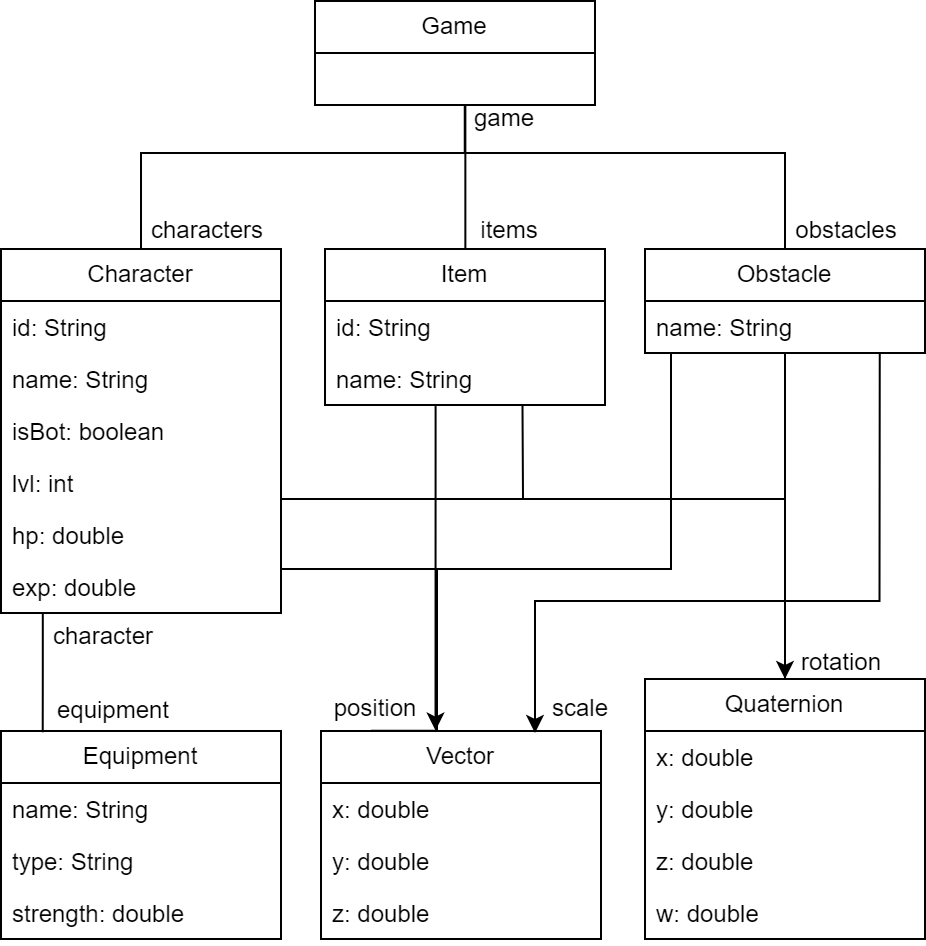

The diagram above was exported from draw.io. Its source (the exported page's mxGraphModel, read from the mxfile embedded in the PNG):
<mxGraphModel dx="1709" dy="985" grid="0" gridSize="10" guides="1" tooltips="1" connect="1" arrows="1" fold="1" page="1" pageScale="1" pageWidth="462" pageHeight="472" math="0" shadow="0">
  <root>
    <mxCell id="0" />
    <mxCell id="1" parent="0" />
    <mxCell id="NBPQ4TM819n8cCmE8T37-46" style="edgeStyle=orthogonalEdgeStyle;rounded=0;orthogonalLoop=1;jettySize=auto;html=1;exitX=0.5;exitY=0;exitDx=0;exitDy=0;endArrow=none;endFill=0;" edge="1" parent="1" source="NBPQ4TM819n8cCmE8T37-1">
      <mxGeometry relative="1" as="geometry">
        <mxPoint x="232" y="52" as="targetPoint" />
        <Array as="points">
          <mxPoint x="70" y="76" />
          <mxPoint x="232" y="76" />
          <mxPoint x="151" y="75" />
        </Array>
      </mxGeometry>
    </mxCell>
    <mxCell id="NBPQ4TM819n8cCmE8T37-58" style="edgeStyle=orthogonalEdgeStyle;rounded=0;orthogonalLoop=1;jettySize=auto;html=1;entryX=0.149;entryY=0.006;entryDx=0;entryDy=0;endArrow=none;endFill=0;entryPerimeter=0;" edge="1" parent="1" source="NBPQ4TM819n8cCmE8T37-1" target="NBPQ4TM819n8cCmE8T37-49">
      <mxGeometry relative="1" as="geometry">
        <Array as="points">
          <mxPoint x="21" y="335" />
        </Array>
      </mxGeometry>
    </mxCell>
    <mxCell id="NBPQ4TM819n8cCmE8T37-59" style="edgeStyle=orthogonalEdgeStyle;rounded=0;orthogonalLoop=1;jettySize=auto;html=1;entryX=0.179;entryY=-0.001;entryDx=0;entryDy=0;endArrow=none;endFill=0;entryPerimeter=0;" edge="1" parent="1" source="NBPQ4TM819n8cCmE8T37-1" target="NBPQ4TM819n8cCmE8T37-16">
      <mxGeometry relative="1" as="geometry">
        <Array as="points">
          <mxPoint x="218" y="284" />
          <mxPoint x="218" y="365" />
        </Array>
      </mxGeometry>
    </mxCell>
    <mxCell id="NBPQ4TM819n8cCmE8T37-1" value="Character" style="swimlane;fontStyle=0;childLayout=stackLayout;horizontal=1;startSize=26;fillColor=none;horizontalStack=0;resizeParent=1;resizeParentMax=0;resizeLast=0;collapsible=1;marginBottom=0;whiteSpace=wrap;html=1;" vertex="1" parent="1">
      <mxGeometry y="124" width="140" height="182" as="geometry" />
    </mxCell>
    <mxCell id="NBPQ4TM819n8cCmE8T37-3" value="id: String" style="text;strokeColor=none;fillColor=none;align=left;verticalAlign=top;spacingLeft=4;spacingRight=4;overflow=hidden;rotatable=0;points=[[0,0.5],[1,0.5]];portConstraint=eastwest;whiteSpace=wrap;html=1;" vertex="1" parent="NBPQ4TM819n8cCmE8T37-1">
      <mxGeometry y="26" width="140" height="26" as="geometry" />
    </mxCell>
    <mxCell id="NBPQ4TM819n8cCmE8T37-2" value="name: String" style="text;strokeColor=none;fillColor=none;align=left;verticalAlign=top;spacingLeft=4;spacingRight=4;overflow=hidden;rotatable=0;points=[[0,0.5],[1,0.5]];portConstraint=eastwest;whiteSpace=wrap;html=1;" vertex="1" parent="NBPQ4TM819n8cCmE8T37-1">
      <mxGeometry y="52" width="140" height="26" as="geometry" />
    </mxCell>
    <mxCell id="NBPQ4TM819n8cCmE8T37-7" value="isBot: boolean" style="text;strokeColor=none;fillColor=none;align=left;verticalAlign=top;spacingLeft=4;spacingRight=4;overflow=hidden;rotatable=0;points=[[0,0.5],[1,0.5]];portConstraint=eastwest;whiteSpace=wrap;html=1;" vertex="1" parent="NBPQ4TM819n8cCmE8T37-1">
      <mxGeometry y="78" width="140" height="26" as="geometry" />
    </mxCell>
    <mxCell id="NBPQ4TM819n8cCmE8T37-8" value="lvl: int" style="text;strokeColor=none;fillColor=none;align=left;verticalAlign=top;spacingLeft=4;spacingRight=4;overflow=hidden;rotatable=0;points=[[0,0.5],[1,0.5]];portConstraint=eastwest;whiteSpace=wrap;html=1;" vertex="1" parent="NBPQ4TM819n8cCmE8T37-1">
      <mxGeometry y="104" width="140" height="26" as="geometry" />
    </mxCell>
    <mxCell id="NBPQ4TM819n8cCmE8T37-4" value="hp: double" style="text;strokeColor=none;fillColor=none;align=left;verticalAlign=top;spacingLeft=4;spacingRight=4;overflow=hidden;rotatable=0;points=[[0,0.5],[1,0.5]];portConstraint=eastwest;whiteSpace=wrap;html=1;" vertex="1" parent="NBPQ4TM819n8cCmE8T37-1">
      <mxGeometry y="130" width="140" height="26" as="geometry" />
    </mxCell>
    <mxCell id="NBPQ4TM819n8cCmE8T37-6" value="exp: double" style="text;strokeColor=none;fillColor=none;align=left;verticalAlign=top;spacingLeft=4;spacingRight=4;overflow=hidden;rotatable=0;points=[[0,0.5],[1,0.5]];portConstraint=eastwest;whiteSpace=wrap;html=1;" vertex="1" parent="NBPQ4TM819n8cCmE8T37-1">
      <mxGeometry y="156" width="140" height="26" as="geometry" />
    </mxCell>
    <mxCell id="NBPQ4TM819n8cCmE8T37-9" value="Game" style="swimlane;fontStyle=0;childLayout=stackLayout;horizontal=1;startSize=26;fillColor=none;horizontalStack=0;resizeParent=1;resizeParentMax=0;resizeLast=0;collapsible=1;marginBottom=0;whiteSpace=wrap;html=1;" vertex="1" parent="1">
      <mxGeometry x="157" width="140" height="52" as="geometry" />
    </mxCell>
    <mxCell id="NBPQ4TM819n8cCmE8T37-15" value="&amp;nbsp;" style="text;strokeColor=none;fillColor=none;align=left;verticalAlign=top;spacingLeft=4;spacingRight=4;overflow=hidden;rotatable=0;points=[[0,0.5],[1,0.5]];portConstraint=eastwest;whiteSpace=wrap;html=1;" vertex="1" parent="NBPQ4TM819n8cCmE8T37-9">
      <mxGeometry y="26" width="140" height="26" as="geometry" />
    </mxCell>
    <mxCell id="NBPQ4TM819n8cCmE8T37-16" value="Vector" style="swimlane;fontStyle=0;childLayout=stackLayout;horizontal=1;startSize=26;fillColor=none;horizontalStack=0;resizeParent=1;resizeParentMax=0;resizeLast=0;collapsible=1;marginBottom=0;whiteSpace=wrap;html=1;" vertex="1" parent="1">
      <mxGeometry x="160" y="365" width="140" height="104" as="geometry" />
    </mxCell>
    <mxCell id="NBPQ4TM819n8cCmE8T37-17" value="x: double" style="text;strokeColor=none;fillColor=none;align=left;verticalAlign=top;spacingLeft=4;spacingRight=4;overflow=hidden;rotatable=0;points=[[0,0.5],[1,0.5]];portConstraint=eastwest;whiteSpace=wrap;html=1;" vertex="1" parent="NBPQ4TM819n8cCmE8T37-16">
      <mxGeometry y="26" width="140" height="26" as="geometry" />
    </mxCell>
    <mxCell id="NBPQ4TM819n8cCmE8T37-18" value="y: double" style="text;strokeColor=none;fillColor=none;align=left;verticalAlign=top;spacingLeft=4;spacingRight=4;overflow=hidden;rotatable=0;points=[[0,0.5],[1,0.5]];portConstraint=eastwest;whiteSpace=wrap;html=1;" vertex="1" parent="NBPQ4TM819n8cCmE8T37-16">
      <mxGeometry y="52" width="140" height="26" as="geometry" />
    </mxCell>
    <mxCell id="NBPQ4TM819n8cCmE8T37-19" value="z: double" style="text;strokeColor=none;fillColor=none;align=left;verticalAlign=top;spacingLeft=4;spacingRight=4;overflow=hidden;rotatable=0;points=[[0,0.5],[1,0.5]];portConstraint=eastwest;whiteSpace=wrap;html=1;" vertex="1" parent="NBPQ4TM819n8cCmE8T37-16">
      <mxGeometry y="78" width="140" height="26" as="geometry" />
    </mxCell>
    <mxCell id="NBPQ4TM819n8cCmE8T37-23" value="Quaternion" style="swimlane;fontStyle=0;childLayout=stackLayout;horizontal=1;startSize=26;fillColor=none;horizontalStack=0;resizeParent=1;resizeParentMax=0;resizeLast=0;collapsible=1;marginBottom=0;whiteSpace=wrap;html=1;" vertex="1" parent="1">
      <mxGeometry x="322" y="339" width="140" height="130" as="geometry" />
    </mxCell>
    <mxCell id="NBPQ4TM819n8cCmE8T37-24" value="x: double" style="text;strokeColor=none;fillColor=none;align=left;verticalAlign=top;spacingLeft=4;spacingRight=4;overflow=hidden;rotatable=0;points=[[0,0.5],[1,0.5]];portConstraint=eastwest;whiteSpace=wrap;html=1;" vertex="1" parent="NBPQ4TM819n8cCmE8T37-23">
      <mxGeometry y="26" width="140" height="26" as="geometry" />
    </mxCell>
    <mxCell id="NBPQ4TM819n8cCmE8T37-25" value="y: double" style="text;strokeColor=none;fillColor=none;align=left;verticalAlign=top;spacingLeft=4;spacingRight=4;overflow=hidden;rotatable=0;points=[[0,0.5],[1,0.5]];portConstraint=eastwest;whiteSpace=wrap;html=1;" vertex="1" parent="NBPQ4TM819n8cCmE8T37-23">
      <mxGeometry y="52" width="140" height="26" as="geometry" />
    </mxCell>
    <mxCell id="NBPQ4TM819n8cCmE8T37-28" value="z: double" style="text;strokeColor=none;fillColor=none;align=left;verticalAlign=top;spacingLeft=4;spacingRight=4;overflow=hidden;rotatable=0;points=[[0,0.5],[1,0.5]];portConstraint=eastwest;whiteSpace=wrap;html=1;" vertex="1" parent="NBPQ4TM819n8cCmE8T37-23">
      <mxGeometry y="78" width="140" height="26" as="geometry" />
    </mxCell>
    <mxCell id="NBPQ4TM819n8cCmE8T37-26" value="w: double" style="text;strokeColor=none;fillColor=none;align=left;verticalAlign=top;spacingLeft=4;spacingRight=4;overflow=hidden;rotatable=0;points=[[0,0.5],[1,0.5]];portConstraint=eastwest;whiteSpace=wrap;html=1;" vertex="1" parent="NBPQ4TM819n8cCmE8T37-23">
      <mxGeometry y="104" width="140" height="26" as="geometry" />
    </mxCell>
    <mxCell id="NBPQ4TM819n8cCmE8T37-47" style="edgeStyle=orthogonalEdgeStyle;rounded=0;orthogonalLoop=1;jettySize=auto;html=1;entryX=0.537;entryY=1.01;entryDx=0;entryDy=0;entryPerimeter=0;endArrow=none;endFill=0;" edge="1" parent="1" source="NBPQ4TM819n8cCmE8T37-36" target="NBPQ4TM819n8cCmE8T37-15">
      <mxGeometry relative="1" as="geometry">
        <Array as="points">
          <mxPoint x="232" y="52" />
        </Array>
      </mxGeometry>
    </mxCell>
    <mxCell id="NBPQ4TM819n8cCmE8T37-61" style="edgeStyle=orthogonalEdgeStyle;rounded=0;orthogonalLoop=1;jettySize=auto;html=1;endArrow=classic;endFill=1;exitX=0.401;exitY=1.021;exitDx=0;exitDy=0;exitPerimeter=0;entryX=0.409;entryY=-0.002;entryDx=0;entryDy=0;entryPerimeter=0;" edge="1" parent="1" source="NBPQ4TM819n8cCmE8T37-37" target="NBPQ4TM819n8cCmE8T37-16">
      <mxGeometry relative="1" as="geometry">
        <mxPoint x="218" y="362" as="targetPoint" />
        <Array as="points">
          <mxPoint x="218" y="365" />
        </Array>
      </mxGeometry>
    </mxCell>
    <mxCell id="NBPQ4TM819n8cCmE8T37-62" style="edgeStyle=orthogonalEdgeStyle;rounded=0;orthogonalLoop=1;jettySize=auto;html=1;entryX=0.5;entryY=0;entryDx=0;entryDy=0;exitX=0.705;exitY=0.991;exitDx=0;exitDy=0;exitPerimeter=0;endArrow=none;endFill=0;" edge="1" parent="1" source="NBPQ4TM819n8cCmE8T37-37" target="NBPQ4TM819n8cCmE8T37-23">
      <mxGeometry relative="1" as="geometry">
        <Array as="points">
          <mxPoint x="261" y="203" />
          <mxPoint x="261" y="203" />
          <mxPoint x="261" y="249" />
          <mxPoint x="392" y="249" />
        </Array>
      </mxGeometry>
    </mxCell>
    <mxCell id="NBPQ4TM819n8cCmE8T37-36" value="Item" style="swimlane;fontStyle=0;childLayout=stackLayout;horizontal=1;startSize=26;fillColor=none;horizontalStack=0;resizeParent=1;resizeParentMax=0;resizeLast=0;collapsible=1;marginBottom=0;whiteSpace=wrap;html=1;" vertex="1" parent="1">
      <mxGeometry x="162" y="124" width="140" height="78" as="geometry" />
    </mxCell>
    <mxCell id="NBPQ4TM819n8cCmE8T37-38" value="id: String" style="text;strokeColor=none;fillColor=none;align=left;verticalAlign=top;spacingLeft=4;spacingRight=4;overflow=hidden;rotatable=0;points=[[0,0.5],[1,0.5]];portConstraint=eastwest;whiteSpace=wrap;html=1;" vertex="1" parent="NBPQ4TM819n8cCmE8T37-36">
      <mxGeometry y="26" width="140" height="26" as="geometry" />
    </mxCell>
    <mxCell id="NBPQ4TM819n8cCmE8T37-37" value="name: String" style="text;strokeColor=none;fillColor=none;align=left;verticalAlign=top;spacingLeft=4;spacingRight=4;overflow=hidden;rotatable=0;points=[[0,0.5],[1,0.5]];portConstraint=eastwest;whiteSpace=wrap;html=1;" vertex="1" parent="NBPQ4TM819n8cCmE8T37-36">
      <mxGeometry y="52" width="140" height="26" as="geometry" />
    </mxCell>
    <mxCell id="NBPQ4TM819n8cCmE8T37-48" style="edgeStyle=orthogonalEdgeStyle;rounded=0;orthogonalLoop=1;jettySize=auto;html=1;entryX=0.535;entryY=0.989;entryDx=0;entryDy=0;exitX=0.5;exitY=0;exitDx=0;exitDy=0;endArrow=none;endFill=0;entryPerimeter=0;" edge="1" parent="1" source="NBPQ4TM819n8cCmE8T37-43" target="NBPQ4TM819n8cCmE8T37-15">
      <mxGeometry relative="1" as="geometry">
        <Array as="points">
          <mxPoint x="392" y="76" />
          <mxPoint x="232" y="76" />
        </Array>
      </mxGeometry>
    </mxCell>
    <mxCell id="NBPQ4TM819n8cCmE8T37-64" style="edgeStyle=orthogonalEdgeStyle;rounded=0;orthogonalLoop=1;jettySize=auto;html=1;entryX=0.75;entryY=0;entryDx=0;entryDy=0;endArrow=none;endFill=0;" edge="1" parent="1" source="NBPQ4TM819n8cCmE8T37-43" target="NBPQ4TM819n8cCmE8T37-16">
      <mxGeometry relative="1" as="geometry">
        <Array as="points">
          <mxPoint x="335" y="284" />
          <mxPoint x="218" y="284" />
          <mxPoint x="218" y="365" />
        </Array>
      </mxGeometry>
    </mxCell>
    <mxCell id="NBPQ4TM819n8cCmE8T37-65" style="edgeStyle=orthogonalEdgeStyle;rounded=0;orthogonalLoop=1;jettySize=auto;html=1;entryX=0.5;entryY=0;entryDx=0;entryDy=0;endArrow=none;endFill=0;" edge="1" parent="1" source="NBPQ4TM819n8cCmE8T37-43" target="NBPQ4TM819n8cCmE8T37-23">
      <mxGeometry relative="1" as="geometry" />
    </mxCell>
    <mxCell id="NBPQ4TM819n8cCmE8T37-66" style="edgeStyle=orthogonalEdgeStyle;rounded=0;orthogonalLoop=1;jettySize=auto;html=1;exitX=0.838;exitY=0.993;exitDx=0;exitDy=0;exitPerimeter=0;" edge="1" parent="1" source="NBPQ4TM819n8cCmE8T37-45">
      <mxGeometry relative="1" as="geometry">
        <mxPoint x="267" y="366" as="targetPoint" />
        <Array as="points">
          <mxPoint x="439" y="300" />
          <mxPoint x="267" y="300" />
        </Array>
      </mxGeometry>
    </mxCell>
    <mxCell id="NBPQ4TM819n8cCmE8T37-43" value="Obstacle" style="swimlane;fontStyle=0;childLayout=stackLayout;horizontal=1;startSize=26;fillColor=none;horizontalStack=0;resizeParent=1;resizeParentMax=0;resizeLast=0;collapsible=1;marginBottom=0;whiteSpace=wrap;html=1;" vertex="1" parent="1">
      <mxGeometry x="322" y="124" width="140" height="52" as="geometry" />
    </mxCell>
    <mxCell id="NBPQ4TM819n8cCmE8T37-45" value="name: String" style="text;strokeColor=none;fillColor=none;align=left;verticalAlign=top;spacingLeft=4;spacingRight=4;overflow=hidden;rotatable=0;points=[[0,0.5],[1,0.5]];portConstraint=eastwest;whiteSpace=wrap;html=1;" vertex="1" parent="NBPQ4TM819n8cCmE8T37-43">
      <mxGeometry y="26" width="140" height="26" as="geometry" />
    </mxCell>
    <mxCell id="NBPQ4TM819n8cCmE8T37-49" value="Equipment" style="swimlane;fontStyle=0;childLayout=stackLayout;horizontal=1;startSize=26;fillColor=none;horizontalStack=0;resizeParent=1;resizeParentMax=0;resizeLast=0;collapsible=1;marginBottom=0;whiteSpace=wrap;html=1;" vertex="1" parent="1">
      <mxGeometry y="365" width="140" height="104" as="geometry" />
    </mxCell>
    <mxCell id="NBPQ4TM819n8cCmE8T37-51" value="name: String" style="text;strokeColor=none;fillColor=none;align=left;verticalAlign=top;spacingLeft=4;spacingRight=4;overflow=hidden;rotatable=0;points=[[0,0.5],[1,0.5]];portConstraint=eastwest;whiteSpace=wrap;html=1;" vertex="1" parent="NBPQ4TM819n8cCmE8T37-49">
      <mxGeometry y="26" width="140" height="26" as="geometry" />
    </mxCell>
    <mxCell id="NBPQ4TM819n8cCmE8T37-52" value="type: String" style="text;strokeColor=none;fillColor=none;align=left;verticalAlign=top;spacingLeft=4;spacingRight=4;overflow=hidden;rotatable=0;points=[[0,0.5],[1,0.5]];portConstraint=eastwest;whiteSpace=wrap;html=1;" vertex="1" parent="NBPQ4TM819n8cCmE8T37-49">
      <mxGeometry y="52" width="140" height="26" as="geometry" />
    </mxCell>
    <mxCell id="NBPQ4TM819n8cCmE8T37-53" value="strength: double" style="text;strokeColor=none;fillColor=none;align=left;verticalAlign=top;spacingLeft=4;spacingRight=4;overflow=hidden;rotatable=0;points=[[0,0.5],[1,0.5]];portConstraint=eastwest;whiteSpace=wrap;html=1;" vertex="1" parent="NBPQ4TM819n8cCmE8T37-49">
      <mxGeometry y="78" width="140" height="26" as="geometry" />
    </mxCell>
    <mxCell id="NBPQ4TM819n8cCmE8T37-60" style="edgeStyle=orthogonalEdgeStyle;rounded=0;orthogonalLoop=1;jettySize=auto;html=1;endArrow=classic;endFill=1;exitX=1;exitY=0.5;exitDx=0;exitDy=0;" edge="1" parent="1" source="NBPQ4TM819n8cCmE8T37-8" target="NBPQ4TM819n8cCmE8T37-23">
      <mxGeometry relative="1" as="geometry">
        <Array as="points">
          <mxPoint x="140" y="249" />
          <mxPoint x="392" y="249" />
        </Array>
      </mxGeometry>
    </mxCell>
    <mxCell id="NBPQ4TM819n8cCmE8T37-67" value="position" style="text;html=1;strokeColor=none;fillColor=none;align=center;verticalAlign=middle;whiteSpace=wrap;rounded=0;" vertex="1" parent="1">
      <mxGeometry x="164" y="345.5" width="47" height="17" as="geometry" />
    </mxCell>
    <mxCell id="NBPQ4TM819n8cCmE8T37-68" value="scale" style="text;html=1;strokeColor=none;fillColor=none;align=center;verticalAlign=middle;whiteSpace=wrap;rounded=0;" vertex="1" parent="1">
      <mxGeometry x="274" y="345.5" width="32" height="17" as="geometry" />
    </mxCell>
    <mxCell id="NBPQ4TM819n8cCmE8T37-69" value="rotation" style="text;html=1;strokeColor=none;fillColor=none;align=center;verticalAlign=middle;whiteSpace=wrap;rounded=0;" vertex="1" parent="1">
      <mxGeometry x="397" y="322" width="47" height="17" as="geometry" />
    </mxCell>
    <mxCell id="NBPQ4TM819n8cCmE8T37-70" value="equipment" style="text;html=1;strokeColor=none;fillColor=none;align=center;verticalAlign=middle;whiteSpace=wrap;rounded=0;" vertex="1" parent="1">
      <mxGeometry x="24" y="345.5" width="65" height="18.5" as="geometry" />
    </mxCell>
    <mxCell id="NBPQ4TM819n8cCmE8T37-71" value="character" style="text;html=1;strokeColor=none;fillColor=none;align=center;verticalAlign=middle;whiteSpace=wrap;rounded=0;" vertex="1" parent="1">
      <mxGeometry x="24" y="309" width="55" height="18.5" as="geometry" />
    </mxCell>
    <mxCell id="NBPQ4TM819n8cCmE8T37-72" value="game" style="text;html=1;strokeColor=none;fillColor=none;align=center;verticalAlign=middle;whiteSpace=wrap;rounded=0;" vertex="1" parent="1">
      <mxGeometry x="232" y="50" width="40" height="18.5" as="geometry" />
    </mxCell>
    <mxCell id="NBPQ4TM819n8cCmE8T37-73" value="characters" style="text;html=1;strokeColor=none;fillColor=none;align=center;verticalAlign=middle;whiteSpace=wrap;rounded=0;" vertex="1" parent="1">
      <mxGeometry x="72" y="105.5" width="63" height="18.5" as="geometry" />
    </mxCell>
    <mxCell id="NBPQ4TM819n8cCmE8T37-74" value="items" style="text;html=1;strokeColor=none;fillColor=none;align=center;verticalAlign=middle;whiteSpace=wrap;rounded=0;" vertex="1" parent="1">
      <mxGeometry x="235" y="105.5" width="39" height="18.5" as="geometry" />
    </mxCell>
    <mxCell id="NBPQ4TM819n8cCmE8T37-75" value="obstacles" style="text;html=1;strokeColor=none;fillColor=none;align=center;verticalAlign=middle;whiteSpace=wrap;rounded=0;" vertex="1" parent="1">
      <mxGeometry x="393" y="105.5" width="60" height="18.5" as="geometry" />
    </mxCell>
  </root>
</mxGraphModel>